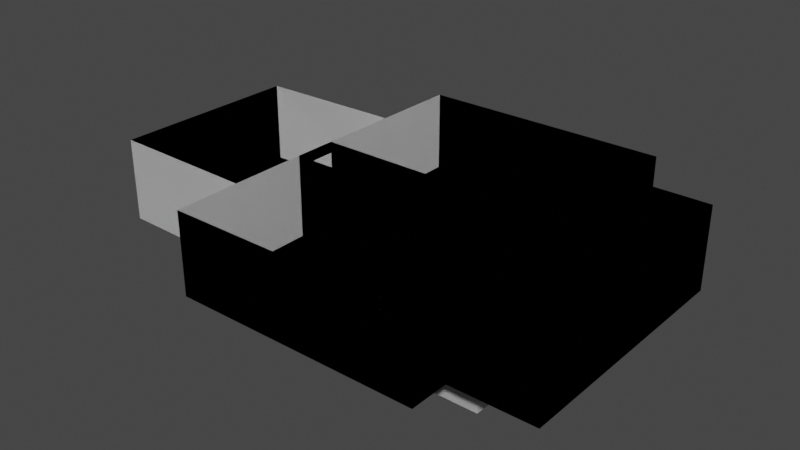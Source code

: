 # Source: Casa2.blend  (saved by Blender 4.0.36; exported with 4.5.12 LTS)
import bpy
from mathutils import Matrix  # noqa: F401  (used for matrix-valued properties, if any)

bpy.ops.wm.read_factory_settings(use_empty=True)
scene = bpy.context.scene
scene.name = 'Scene'

# ---- collections
col_collection = bpy.data.collections.new('Collection'); scene.collection.children.link(col_collection)

# ---- node groups
ng_auto_smooth = bpy.data.node_groups.new('Auto Smooth', 'GeometryNodeTree')
_s = ng_auto_smooth.interface.new_socket(name='Geometry', in_out='OUTPUT', socket_type='NodeSocketGeometry')
_s = ng_auto_smooth.interface.new_socket(name='Geometry', in_out='INPUT', socket_type='NodeSocketGeometry')
_s = ng_auto_smooth.interface.new_socket(name='Angle', in_out='INPUT', socket_type='NodeSocketFloat')
_s.subtype = 'ANGLE'
_s.min_value = 0.0
_s.max_value = 3.142
ng_auto_smooth.is_modifier = True
_N = ng_auto_smooth.nodes; _L = ng_auto_smooth.links
n0 = _N.new('NodeGroupOutput'); n0.name = 'Group Output'; n0.location = (480, -100)
n1 = _N.new('NodeGroupInput'); n1.name = 'Group Input'; n1.location = (-420, -300)
n2 = _N.new('NodeGroupInput'); n2.name = 'Group Input.001'; n2.location = (-60, -100)
n3 = _N.new('GeometryNodeSetShadeSmooth'); n3.name = 'Set Shade Smooth'; n3.location = (120, -100)
n3.domain = 'EDGE'
n4 = _N.new('GeometryNodeSetShadeSmooth'); n4.name = 'Set Shade Smooth.001'; n4.location = (300, -100)
n5 = _N.new('GeometryNodeInputMeshEdgeAngle'); n5.name = 'Edge Angle'; n5.location = (-420, -220)
n6 = _N.new('GeometryNodeInputEdgeSmooth'); n6.name = 'Is Edge Smooth'; n6.location = (-60, -160)
n7 = _N.new('GeometryNodeInputShadeSmooth'); n7.name = 'Is Face Smooth'; n7.location = (-240, -340)
n8 = _N.new('FunctionNodeBooleanMath'); n8.name = 'Boolean Math'; n8.location = (-60, -220)
n9 = _N.new('FunctionNodeCompare'); n9.name = 'Compare'; n9.location = (-240, -180)
n9.operation = 'LESS_EQUAL'
_L.new(n5.outputs[0], n9.inputs[0])
_L.new(n4.outputs[0], n0.inputs[0])
_L.new(n1.outputs[1], n9.inputs[1])
_L.new(n9.outputs[0], n8.inputs[0])
_L.new(n7.outputs[0], n8.inputs[1])
_L.new(n2.outputs[0], n3.inputs[0])
_L.new(n6.outputs[0], n3.inputs[1])
_L.new(n3.outputs[0], n4.inputs[0])
_L.new(n8.outputs[0], n3.inputs[2])
n0.is_active_output = True

# ---- world
world_world = bpy.data.worlds.new('World'); scene.world = world_world
world_world.use_nodes = True; world_world.node_tree.nodes.clear()
_N = world_world.node_tree.nodes; _L = world_world.node_tree.links
n0 = _N.new('ShaderNodeOutputWorld'); n0.name = 'World Output'; n0.location = (300, 300)
n1 = _N.new('ShaderNodeBackground'); n1.name = 'Background'; n1.location = (10, 300)
n1.inputs[0].default_value = (0.05088, 0.05088, 0.05088, 1.0)
_L.new(n1.outputs[0], n0.inputs[0])
n0.is_active_output = True
world_world.color = (0.05088, 0.05088, 0.05088)
world_world.use_sun_shadow = False
world_world.sun_shadow_jitter_overblur = 0.0

# ---- meshes
me_plane = bpy.data.meshes.new('Plane')
me_plane.from_pydata([(-1.0, 1.514, 0.0), (1.0, 1.514, 0.0), (-1.0, 0.0, 0.0), (1.0, 0.0, 0.0), (-1.0, 1.514, 1.963), (1.0, 1.514, 1.963), (1.0, 0.3466, 0.0), (1.0, 0.3466, 1.963), (-1.0, 0.2566, 0.0), (-1.0, 0.2566, 1.963), (-3.324, 0.2566, 0.0), (-3.324, 0.2566, 1.963), (-4.285, 0.2566, 0.0), (-4.285, 0.2566, 1.961), (-6.979, 0.2566, 0.0), (-6.979, 0.2566, 1.961), (-6.961, 1.194, 0.0), (-6.961, 1.194, 1.962), (-10.49, 1.155, 0.0), (-10.49, 1.155, 1.961), (-10.49, 0.0, 0.0), (-10.49, 0.0, 1.961), (-1.0, 2.234, 0.0), (-1.0, 2.234, 1.963), (-6.943, 2.234, 0.0), (-6.943, 2.234, 1.963), (-6.979, 0.0, 0.0), (-3.324, 0.2566, 1.584), (-4.285, 0.2566, 1.582), (-6.979, 0.0, 1.961), (-6.979, 0.2566, 1.691), (-6.979, 0.0, 1.691), (1.0, 0.0, 2.372), (1.0, 0.3466, 1.639), (1.0, 0.0, 1.977), (1.0, 0.0, 2.635), (-1.0, -1.514, 0.0), (1.0, -1.514, 0.0), (-1.0, -1.514, 1.963), (1.0, -1.514, 1.963), (1.0, -0.3466, 0.0), (1.0, -0.3466, 1.963), (-1.0, -0.2566, 0.0), (-1.0, -0.2566, 1.963), (-3.324, -0.2566, 0.0), (-3.324, -0.2566, 1.963), (-4.285, -0.2566, 0.0), (-4.285, -0.2566, 1.961), (-6.979, -0.2566, 0.0), (-6.979, -0.2566, 1.961), (-6.961, -1.2, 0.0), (-6.961, -1.2, 1.962), (-10.49, -1.161, 0.0), (-10.49, -1.161, 1.961), (-1.0, -1.995, 0.0), (-1.0, -1.995, 1.963), (-6.943, -1.995, 0.0), (-6.943, -1.995, 1.963), (-3.324, -0.2566, 1.584), (-4.285, -0.2566, 1.582), (-6.979, -0.2566, 1.691), (1.0, -0.3466, 1.639), (-3.324, 0.664, 0.0), (-0.9901, 0.664, 0.0), (-0.9966, -1.009, 0.0), (-3.324, -1.009, 0.0), (-3.324, 0.664, -1.214), (-0.9901, 0.664, -1.214), (-3.324, -1.004, -1.214), (-0.9901, -1.004, -1.214), (-4.285, 1.77, 0.0), (-4.285, 1.77, 1.961), (-1.776, 1.77, 0.0), (-1.776, 1.77, 1.961)], [(64, 42)], [(2, 3, 1, 0), (0, 1, 5, 4), (5, 1, 6, 7), (0, 4, 9, 8), (8, 9, 11, 10), (12, 13, 15, 14), (14, 15, 17, 16), (16, 17, 19, 18), (18, 19, 21, 20), (4, 0, 22, 23), (23, 22, 24, 25), (25, 24, 16, 17), (62, 10, 12, 14, 16, 24, 22, 0, 63), (12, 10, 8, 2, 26, 14), (18, 16, 14, 26, 20), (11, 13, 28, 27), (15, 29, 31, 30), (32, 34, 33, 7), (5, 35, 32, 7), (2, 36, 37, 3), (36, 38, 39, 37), (39, 41, 40, 37), (36, 42, 43, 38), (42, 44, 45, 43), (46, 48, 49, 47), (48, 50, 51, 49), (50, 52, 53, 51), (52, 20, 21, 53), (38, 55, 54, 36), (55, 57, 56, 54), (57, 51, 50, 56), (44, 65, 64, 36, 54, 56, 50, 48, 46), (46, 48, 26, 2, 42, 44), (52, 20, 26, 48, 50), (45, 58, 59, 47), (49, 60, 31, 29), (32, 41, 61, 34), (39, 41, 32, 35), (62, 63, 67, 66), (64, 69, 67, 63), (66, 67, 69, 68), (64, 65, 68, 69), (10, 62, 66, 68, 65, 44), (13, 12, 70, 71), (71, 70, 72, 73)])
_uv = me_plane.uv_layers.new(name='UVMap')
_uv.uv.foreach_set('vector', [0.0, 0.5, 1.0, 0.5, 1.0, 1.0, 0.0, 1.0, 0.0, 1.0, 1.0, 1.0, 1.0, 1.0, 0.0, 1.0, 1.0, 1.0, 1.0, 1.0, 1.0, 1.0, 1.0, 1.0, 0.0, 1.0, 0.0, 1.0, 0.0, 1.0, 0.0, 1.0, 0.0, 1.0, 0.0, 1.0, 0.0, 1.0, 0.0, 1.0, 0.0, 0.0, 0.0, 0.0, 0.0, 0.0, 0.0, 0.0, 0.0, 0.0, 0.0, 0.0, 0.0, 0.0, 0.0, 0.0, 0.0, 0.0, 0.0, 0.0, 0.0, 0.0, 0.0, 0.0, 0.0, 0.0, 0.0, 0.0, 0.0, 0.0, 0.0, 0.0, 0.0, 1.0, 0.0, 1.0, 0.0, 1.0, 0.0, 1.0, 0.0, 1.0, 0.0, 1.0, 0.0, 1.0, 0.0, 1.0, 0.0, 1.0, 0.0, 1.0, 0.0, 1.0, 0.0, 1.0, 0.0, 0.0, 0.0, 0.0, 0.0, 0.0, 0.0, 0.0, 0.0, 0.0, 0.0, 0.0, 0.0, 0.0, 0.0, 0.0, 0.0, 0.0, 0.0, 0.0, 0.0, 0.0, 0.0, 0.0, 0.0, 0.0, 0.0, 0.0, 0.0, 0.0, 0.0, 0.0, 0.0, 0.0, 0.0, 0.0, 0.0, 0.0, 0.0, 0.0, 0.0, 0.0, 0.0, 0.0, 0.0, 0.0, 0.0, 0.0, 0.0, 0.0, 0.0, 0.0, 0.0, 0.0, 0.0, 0.0, 0.0, 0.0, 0.0, 0.0, 0.0, 0.0, 0.0, 0.0, 1.0, 1.0, 0.0, 0.0, 0.0, 0.0, 1.0, 1.0, 0.0, 0.5, 0.0, 1.0, 1.0, 1.0, 1.0, 0.5, 0.0, 1.0, 0.0, 1.0, 1.0, 1.0, 1.0, 1.0, 1.0, 1.0, 1.0, 1.0, 1.0, 1.0, 1.0, 1.0, 0.0, 1.0, 0.0, 1.0, 0.0, 1.0, 0.0, 1.0, 0.0, 1.0, 0.0, 1.0, 0.0, 1.0, 0.0, 1.0, 0.0, 0.0, 0.0, 0.0, 0.0, 0.0, 0.0, 0.0, 0.0, 0.0, 0.0, 0.0, 0.0, 0.0, 0.0, 0.0, 0.0, 0.0, 0.0, 0.0, 0.0, 0.0, 0.0, 0.0, 0.0, 0.0, 0.0, 0.0, 0.0, 0.0, 0.0, 0.0, 0.0, 1.0, 0.0, 1.0, 0.0, 1.0, 0.0, 1.0, 0.0, 1.0, 0.0, 1.0, 0.0, 1.0, 0.0, 1.0, 0.0, 1.0, 0.0, 1.0, 0.0, 1.0, 0.0, 1.0, 0.0, 0.0, 0.0, 0.0, 0.0, 0.0, 0.0, 0.0, 0.0, 0.0, 0.0, 0.0, 0.0, 0.0, 0.0, 0.0, 0.0, 0.0, 0.0, 0.0, 0.0, 0.0, 0.0, 0.0, 0.0, 0.0, 0.0, 0.0, 0.0, 0.0, 0.0, 0.0, 0.0, 0.0, 0.0, 0.0, 0.0, 0.0, 0.0, 0.0, 0.0, 0.0, 0.0, 0.0, 0.0, 0.0, 0.0, 0.0, 0.0, 0.0, 0.0, 0.0, 0.0, 0.0, 0.0, 0.0, 0.0, 0.0, 0.0, 0.0, 0.0, 0.0, 0.0, 0.0, 1.0, 1.0, 1.0, 1.0, 0.0, 0.0, 0.0, 0.0, 0.0, 0.0, 0.0, 0.0, 0.0, 0.0, 0.0, 0.0, 0.0, 0.0, 0.0, 0.0, 0.0, 0.0, 0.0, 0.0, 0.0, 0.0, 0.0, 0.0, 0.0, 0.0, 0.0, 0.0, 0.0, 0.0, 0.0, 0.0, 0.0, 0.0, 0.0, 0.0, 0.0, 0.0, 0.0, 0.0, 0.0, 0.0, 0.0, 0.0, 0.0, 0.0, 0.0, 0.0, 0.0, 0.0, 0.0, 0.0, 0.0, 0.0, 0.0, 0.0, 0.0, 0.0, 0.0, 0.0, 0.0, 0.0, 0.0, 0.0])
me_plane.update()
me_plane_002 = bpy.data.meshes.new('Plane.002')
me_plane_002.from_pydata([(-1.0, 1.514, 0.0), (1.0, 1.514, 0.0), (-1.0, 0.0, 0.0), (1.0, 0.0, 0.0), (-1.0, 1.514, 1.963), (1.0, 1.514, 1.963), (1.0, 0.3466, 0.0), (1.0, 0.3466, 1.963), (-1.0, 0.2566, 0.0), (-1.0, 0.2566, 1.963), (-3.324, 0.2566, 0.0), (-3.324, 0.2566, 1.963), (-4.285, 0.2566, 0.0), (-4.285, 0.2566, 1.961), (-6.979, 0.2566, 0.0), (-6.979, 0.2566, 1.961), (-6.961, 1.194, 0.0), (-6.961, 1.194, 1.962), (-10.49, 1.155, 0.0), (-10.49, 1.155, 1.961), (-10.49, 0.0, 0.0), (-10.49, 0.0, 1.961), (-1.0, 2.234, 0.0), (-1.0, 2.234, 1.963), (-6.943, 2.234, 0.0), (-6.943, 2.234, 1.963), (-6.979, 0.0, 0.0), (-3.324, 0.2566, 1.584), (-4.285, 0.2566, 1.582), (-6.979, 0.0, 1.961), (-6.979, 0.2566, 1.691), (-6.979, 0.0, 1.691), (1.0, 0.0, 2.372), (1.0, 0.3466, 1.639), (1.0, 0.0, 1.977), (1.0, 0.0, 2.635), (-1.0, -1.514, 0.0), (1.0, -1.514, 0.0), (-1.0, -1.514, 1.963), (1.0, -1.514, 1.963), (1.0, -0.3466, 0.0), (1.0, -0.3466, 1.963), (-1.0, -0.2566, 0.0), (-1.0, -0.2566, 1.963), (-3.324, -0.2566, 0.0), (-3.324, -0.2566, 1.963), (-4.285, -0.2566, 0.0), (-4.285, -0.2566, 1.961), (-6.979, -0.2566, 0.0), (-6.979, -0.2566, 1.961), (-6.961, -1.2, 0.0), (-6.961, -1.2, 1.962), (-10.49, -1.161, 0.0), (-10.49, -1.161, 1.961), (-1.0, -1.995, 0.0), (-1.0, -1.995, 1.963), (-6.943, -1.995, 0.0), (-6.943, -1.995, 1.963), (-3.324, -0.2566, 1.584), (-4.285, -0.2566, 1.582), (-6.979, -0.2566, 1.691), (1.0, -0.3466, 1.639), (-3.324, 0.664, 0.0), (-0.9901, 0.664, 0.0), (-0.9966, -1.009, 0.0), (-3.324, -1.009, 0.0), (-3.324, 0.664, -1.214), (-0.9901, 0.664, -1.214), (-3.324, -1.004, -1.214), (-0.9901, -1.004, -1.214), (-4.285, 1.77, 0.0), (-4.285, 1.77, 1.961), (-1.776, 1.77, 0.0), (-1.776, 1.77, 1.961)], [(64, 42)], [(2, 3, 1, 0), (0, 4, 5, 1), (5, 7, 6, 1), (0, 8, 9, 4), (8, 10, 11, 9), (12, 14, 15, 13), (14, 16, 17, 15), (16, 18, 19, 17), (18, 20, 21, 19), (4, 23, 22, 0), (23, 25, 24, 22), (25, 17, 16, 24), (62, 63, 0, 22, 24, 16, 14, 12, 10), (12, 14, 26, 2, 8, 10), (18, 20, 26, 14, 16), (11, 27, 28, 13), (15, 30, 31, 29), (32, 7, 33, 34), (5, 7, 32, 35), (2, 36, 37, 3), (36, 37, 39, 38), (39, 37, 40, 41), (36, 38, 43, 42), (42, 43, 45, 44), (46, 47, 49, 48), (48, 49, 51, 50), (50, 51, 53, 52), (52, 53, 21, 20), (38, 36, 54, 55), (55, 54, 56, 57), (57, 56, 50, 51), (44, 46, 48, 50, 56, 54, 36, 64, 65), (46, 44, 42, 2, 26, 48), (52, 50, 48, 26, 20), (45, 47, 59, 58), (49, 29, 31, 60), (32, 34, 61, 41), (39, 35, 32, 41), (62, 66, 67, 63), (64, 63, 67, 69), (66, 68, 69, 67), (64, 69, 68, 65), (10, 44, 65, 68, 66, 62), (13, 71, 70, 12), (71, 73, 72, 70)])
_uv = me_plane_002.uv_layers.new(name='UVMap')
_uv.uv.foreach_set('vector', [0.0, 0.5, 1.0, 0.5, 1.0, 1.0, 0.0, 1.0, 0.0, 1.0, 0.0, 1.0, 1.0, 1.0, 1.0, 1.0, 1.0, 1.0, 1.0, 1.0, 1.0, 1.0, 1.0, 1.0, 0.0, 1.0, 0.0, 1.0, 0.0, 1.0, 0.0, 1.0, 0.0, 1.0, 0.0, 1.0, 0.0, 1.0, 0.0, 1.0, 0.0, 0.0, 0.0, 0.0, 0.0, 0.0, 0.0, 0.0, 0.0, 0.0, 0.0, 0.0, 0.0, 0.0, 0.0, 0.0, 0.0, 0.0, 0.0, 0.0, 0.0, 0.0, 0.0, 0.0, 0.0, 0.0, 0.0, 0.0, 0.0, 0.0, 0.0, 0.0, 0.0, 1.0, 0.0, 1.0, 0.0, 1.0, 0.0, 1.0, 0.0, 1.0, 0.0, 1.0, 0.0, 1.0, 0.0, 1.0, 0.0, 1.0, 0.0, 1.0, 0.0, 1.0, 0.0, 1.0, 0.0, 0.0, 0.0, 0.0, 0.0, 0.0, 0.0, 0.0, 0.0, 0.0, 0.0, 0.0, 0.0, 0.0, 0.0, 0.0, 0.0, 0.0, 0.0, 0.0, 0.0, 0.0, 0.0, 0.0, 0.0, 0.0, 0.0, 0.0, 0.0, 0.0, 0.0, 0.0, 0.0, 0.0, 0.0, 0.0, 0.0, 0.0, 0.0, 0.0, 0.0, 0.0, 0.0, 0.0, 0.0, 0.0, 0.0, 0.0, 0.0, 0.0, 0.0, 0.0, 0.0, 0.0, 0.0, 0.0, 0.0, 0.0, 0.0, 0.0, 0.0, 0.0, 0.0, 0.0, 1.0, 1.0, 1.0, 1.0, 0.0, 0.0, 0.0, 0.0, 0.0, 0.5, 0.0, 1.0, 1.0, 1.0, 1.0, 0.5, 0.0, 1.0, 1.0, 1.0, 1.0, 1.0, 0.0, 1.0, 1.0, 1.0, 1.0, 1.0, 1.0, 1.0, 1.0, 1.0, 0.0, 1.0, 0.0, 1.0, 0.0, 1.0, 0.0, 1.0, 0.0, 1.0, 0.0, 1.0, 0.0, 1.0, 0.0, 1.0, 0.0, 0.0, 0.0, 0.0, 0.0, 0.0, 0.0, 0.0, 0.0, 0.0, 0.0, 0.0, 0.0, 0.0, 0.0, 0.0, 0.0, 0.0, 0.0, 0.0, 0.0, 0.0, 0.0, 0.0, 0.0, 0.0, 0.0, 0.0, 0.0, 0.0, 0.0, 0.0, 0.0, 1.0, 0.0, 1.0, 0.0, 1.0, 0.0, 1.0, 0.0, 1.0, 0.0, 1.0, 0.0, 1.0, 0.0, 1.0, 0.0, 1.0, 0.0, 1.0, 0.0, 1.0, 0.0, 1.0, 0.0, 0.0, 0.0, 0.0, 0.0, 0.0, 0.0, 0.0, 0.0, 0.0, 0.0, 0.0, 0.0, 0.0, 0.0, 0.0, 0.0, 0.0, 0.0, 0.0, 0.0, 0.0, 0.0, 0.0, 0.0, 0.0, 0.0, 0.0, 0.0, 0.0, 0.0, 0.0, 0.0, 0.0, 0.0, 0.0, 0.0, 0.0, 0.0, 0.0, 0.0, 0.0, 0.0, 0.0, 0.0, 0.0, 0.0, 0.0, 0.0, 0.0, 0.0, 0.0, 0.0, 0.0, 0.0, 0.0, 0.0, 0.0, 0.0, 0.0, 0.0, 0.0, 0.0, 0.0, 1.0, 1.0, 0.0, 0.0, 0.0, 0.0, 1.0, 1.0, 0.0, 0.0, 0.0, 0.0, 0.0, 0.0, 0.0, 0.0, 0.0, 0.0, 0.0, 0.0, 0.0, 0.0, 0.0, 0.0, 0.0, 0.0, 0.0, 0.0, 0.0, 0.0, 0.0, 0.0, 0.0, 0.0, 0.0, 0.0, 0.0, 0.0, 0.0, 0.0, 0.0, 0.0, 0.0, 0.0, 0.0, 0.0, 0.0, 0.0, 0.0, 0.0, 0.0, 0.0, 0.0, 0.0, 0.0, 0.0, 0.0, 0.0, 0.0, 0.0, 0.0, 0.0, 0.0, 0.0, 0.0, 0.0, 0.0, 0.0])
me_plane_002.update()

# ---- objects
ob_plane = bpy.data.objects.new('Plane', me_plane)
ob_plane_001 = bpy.data.objects.new('Plane.001', me_plane_002)

# ---- transforms, parenting, visibility, modifiers, constraints
ob_plane.location = (0.0, 0.0, 0.0)
ob_plane.scale = (3.009, 5.936, 3.009)
_m = ob_plane.modifiers.new('Auto Smooth', 'NODES')
_m.node_group = ng_auto_smooth
_gi = [s.identifier for s in ng_auto_smooth.interface.items_tree if s.item_type == 'SOCKET' and s.in_out == 'INPUT']
_m[_gi[1]] = 0.5236  # Angle
ob_plane_001.location = (0.0, 0.0, 0.0)
ob_plane_001.scale = (3.009, 5.936, 3.009)
_m = ob_plane_001.modifiers.new('Auto Smooth', 'NODES')
_m.node_group = ng_auto_smooth
_gi = [s.identifier for s in ng_auto_smooth.interface.items_tree if s.item_type == 'SOCKET' and s.in_out == 'INPUT']
_m[_gi[1]] = 0.5236  # Angle

# ---- collection membership
col_collection.objects.link(ob_plane)
col_collection.objects.link(ob_plane_001)

# ---- scene / render settings (as saved in the file)
scene.frame_start = 1; scene.frame_end = 250; scene.frame_set(0)
scene.render.engine = 'BLENDER_EEVEE_NEXT'
scene.cycles.sampling_pattern = 'TABULATED_SOBOL'
scene.cycles.use_light_tree = False
scene.view_settings.view_transform = 'Filmic'
bpy.context.view_layer.update()

# ---- added for rendering (the .blend has no active camera and no usable light): camera, sun
cam_auto = bpy.data.cameras.new('AutoCamera')
cam_auto.lens = 50.0
cam_auto.sensor_width = 36.0
cam_auto.clip_end = 1000.0
ob_auto_camera = bpy.data.objects.new('AutoCamera', cam_auto)
scene.collection.objects.link(ob_auto_camera)
ob_auto_camera.location = (26.6849, -48.4582, 34.9154)
ob_auto_camera.rotation_euler = (1.09748, -7.21219e-08, 0.694738)
scene.camera = ob_auto_camera
light_auto_sun = bpy.data.lights.new('AutoSun', 'SUN')
light_auto_sun.energy = 3.0
light_auto_sun.angle = 0.0523599
ob_auto_sun = bpy.data.objects.new('AutoSun', light_auto_sun)
scene.collection.objects.link(ob_auto_sun)
ob_auto_sun.rotation_euler = (0.872665, 0.174533, 0.523599)
bpy.context.view_layer.update()
